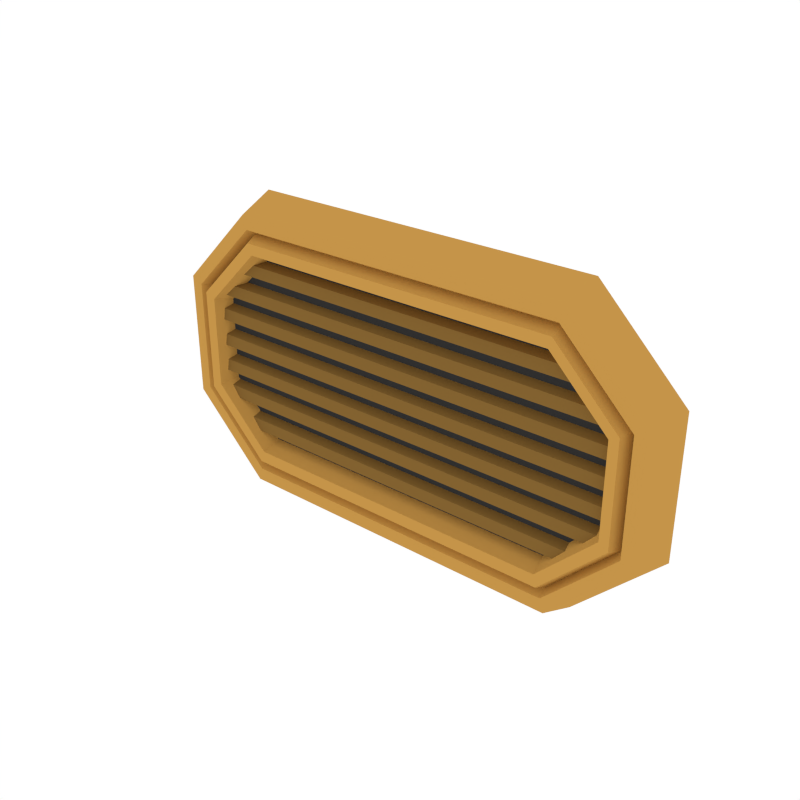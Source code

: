 # Source: Details_Vent_1.blend  (saved by Blender 3.4.6; exported with 4.5.12 LTS)
import bpy
from mathutils import Matrix  # noqa: F401  (used for matrix-valued properties, if any)

bpy.ops.wm.read_factory_settings(use_empty=True)
scene = bpy.context.scene
scene.name = 'Scene'

# ---- collections
col_collection_1 = bpy.data.collections.new('Collection 1'); scene.collection.children.link(col_collection_1)

# ---- materials (node trees are filled in below, after node groups)
mat_black = bpy.data.materials.new('Black')
mat_black.alpha_threshold = 0.0
mat_black.diffuse_color = (0.04203, 0.04203, 0.04203, 1.0)
mat_black.roughness = 0.5
mat_accent = bpy.data.materials.new('Accent')
mat_accent.alpha_threshold = 0.0
mat_accent.diffuse_color = (0.5596, 0.2977, 0.06679, 1.0)
mat_accent.roughness = 0.5
mat_darkaccent = bpy.data.materials.new('DarkAccent')
mat_darkaccent.alpha_threshold = 0.0
mat_darkaccent.diffuse_color = (0.2266, 0.1234, 0.03015, 1.0)
mat_darkaccent.roughness = 0.5

# ---- node groups
ng_auto_smooth = bpy.data.node_groups.new('Auto Smooth', 'GeometryNodeTree')
_s = ng_auto_smooth.interface.new_socket(name='Geometry', in_out='OUTPUT', socket_type='NodeSocketGeometry')
_s = ng_auto_smooth.interface.new_socket(name='Geometry', in_out='INPUT', socket_type='NodeSocketGeometry')
_s = ng_auto_smooth.interface.new_socket(name='Angle', in_out='INPUT', socket_type='NodeSocketFloat')
_s.subtype = 'ANGLE'
_s.min_value = 0.0
_s.max_value = 3.142
ng_auto_smooth.is_modifier = True
_N = ng_auto_smooth.nodes; _L = ng_auto_smooth.links
n0 = _N.new('NodeGroupOutput'); n0.name = 'Group Output'; n0.location = (480, -100)
n1 = _N.new('NodeGroupInput'); n1.name = 'Group Input'; n1.location = (-420, -300)
n2 = _N.new('NodeGroupInput'); n2.name = 'Group Input.001'; n2.location = (-60, -100)
n3 = _N.new('GeometryNodeSetShadeSmooth'); n3.name = 'Set Shade Smooth'; n3.location = (120, -100)
n3.domain = 'EDGE'
n4 = _N.new('GeometryNodeSetShadeSmooth'); n4.name = 'Set Shade Smooth.001'; n4.location = (300, -100)
n5 = _N.new('GeometryNodeInputMeshEdgeAngle'); n5.name = 'Edge Angle'; n5.location = (-420, -220)
n6 = _N.new('GeometryNodeInputEdgeSmooth'); n6.name = 'Is Edge Smooth'; n6.location = (-60, -160)
n7 = _N.new('GeometryNodeInputShadeSmooth'); n7.name = 'Is Face Smooth'; n7.location = (-240, -340)
n8 = _N.new('FunctionNodeBooleanMath'); n8.name = 'Boolean Math'; n8.location = (-60, -220)
n9 = _N.new('FunctionNodeCompare'); n9.name = 'Compare'; n9.location = (-240, -180)
n9.operation = 'LESS_EQUAL'
_L.new(n5.outputs[0], n9.inputs[0])
_L.new(n4.outputs[0], n0.inputs[0])
_L.new(n1.outputs[1], n9.inputs[1])
_L.new(n9.outputs[0], n8.inputs[0])
_L.new(n7.outputs[0], n8.inputs[1])
_L.new(n2.outputs[0], n3.inputs[0])
_L.new(n6.outputs[0], n3.inputs[1])
_L.new(n3.outputs[0], n4.inputs[0])
_L.new(n8.outputs[0], n3.inputs[2])
n0.is_active_output = True

# ---- material node trees

# ---- world
world_world = bpy.data.worlds.new('World'); scene.world = world_world
world_world.color = (1.0, 1.0, 1.0)
world_world.use_sun_shadow = False
world_world.sun_shadow_jitter_overblur = 0.0
world_world.cycles.sampling_method = 'NONE'
world_world.cycles.sample_map_resolution = 256

# ---- meshes
me_cube_053 = bpy.data.meshes.new('Cube.053')
me_cube_053.from_pydata([(0.1268, 0.001357, -0.1098), (0.1918, -0.004802, -0.08817), (0.1918, -0.003614, -0.0767), (0.1918, 0.006327, -0.09184), (0.1918, 0.007515, -0.07215), (0.2202, -0.004802, -0.06061), (0.2202, -0.003614, -0.04914), (0.2202, 0.006327, -0.06428), (0.2202, 0.007515, -0.04459), (0.2202, -0.004802, -0.03305), (0.2202, -0.003614, -0.02158), (0.2202, 0.006327, -0.03672), (0.2202, 0.007515, -0.01703), (0.2202, -0.004802, -0.005494), (0.2202, -0.003614, 0.005978), (0.2202, 0.006327, -0.009157), (0.2202, 0.007515, 0.01053), (0.2202, -0.004802, 0.02207), (0.2202, -0.003614, 0.03354), (0.2202, 0.006327, 0.0184), (0.2202, 0.007515, 0.03809), (0.2202, -0.004802, 0.04963), (0.2202, -0.003614, 0.0611), (0.2202, 0.006327, 0.04596), (0.2202, 0.007515, 0.06565), (0.1918, -0.004802, 0.07719), (0.1918, -0.003614, 0.08866), (0.1918, 0.006327, 0.07352), (0.1918, 0.007515, 0.09321), (0.2396, -0.01118, 0.05551), (0.1688, -0.01118, 0.1262), (0.2512, -0.01119, 0.06158), (0.1729, -0.01119, 0.1399), (0.1771, 0.027, 0.154), (0.2632, 0.027, 0.06784), (0.1729, -0.01119, -0.1418), (0.2512, -0.01119, -0.06344), (0.2632, 0.027, -0.0697), (0.1771, 0.027, -0.1559), (0.2396, -0.01118, -0.05737), (0.1688, -0.01118, -0.1281), (0.2349, -0.001508, -0.05492), (0.2349, -0.001508, 0.05306), (0.1672, -0.001508, -0.1226), (0.1672, -0.001508, 0.1207), (0.2298, -0.01428, -0.05228), (0.2298, -0.01428, 0.05043), (0.1655, -0.01428, -0.1166), (0.1655, -0.01428, 0.1148), (0.22, -0.01309, -0.04719), (0.22, -0.01309, 0.04534), (0.1621, -0.01309, -0.1052), (0.1621, -0.01309, 0.1033), (0.2132, 0.005253, -0.04363), (0.2132, 0.005253, 0.04177), (0.1597, 0.005253, -0.09714), (0.1597, 0.005253, 0.09528), (-0.1268, 0.001357, -0.1098), (-0.1918, -0.004802, -0.08817), (-0.1918, -0.003614, -0.0767), (-0.1918, 0.006327, -0.09184), (-0.1918, 0.007515, -0.07215), (-0.2202, -0.004802, -0.06061), (-0.2202, -0.003614, -0.04914), (-0.2202, 0.006327, -0.06428), (-0.2202, 0.007515, -0.04459), (-0.2202, -0.004802, -0.03305), (-0.2202, -0.003614, -0.02158), (-0.2202, 0.006327, -0.03672), (-0.2202, 0.007515, -0.01703), (-0.2202, -0.004802, -0.005494), (-0.2202, -0.003614, 0.005978), (-0.2202, 0.006327, -0.009157), (-0.2202, 0.007515, 0.01053), (-0.2202, -0.004802, 0.02207), (-0.2202, -0.003614, 0.03354), (-0.2202, 0.006327, 0.0184), (-0.2202, 0.007515, 0.03809), (-0.2202, -0.004802, 0.04963), (-0.2202, -0.003614, 0.0611), (-0.2202, 0.006327, 0.04596), (-0.2202, 0.007515, 0.06565), (-0.1918, -0.004802, 0.07719), (-0.1918, -0.003614, 0.08866), (-0.1918, 0.006327, 0.07352), (-0.1918, 0.007515, 0.09321), (-0.2396, -0.01118, 0.05551), (-0.1688, -0.01118, 0.1262), (-0.2512, -0.01119, 0.06158), (-0.1729, -0.01119, 0.1399), (-0.1771, 0.027, 0.154), (-0.2632, 0.027, 0.06784), (-0.1729, -0.01119, -0.1418), (-0.2512, -0.01119, -0.06344), (-0.2632, 0.027, -0.0697), (-0.1771, 0.027, -0.1559), (-0.2396, -0.01118, -0.05737), (-0.1688, -0.01118, -0.1281), (-0.2349, -0.001508, -0.05492), (-0.2349, -0.001508, 0.05306), (-0.1672, -0.001508, -0.1226), (-0.1672, -0.001508, 0.1207), (-0.2298, -0.01428, -0.05228), (-0.2298, -0.01428, 0.05043), (-0.1655, -0.01428, -0.1166), (-0.1655, -0.01428, 0.1148), (-0.22, -0.01309, -0.04719), (-0.22, -0.01309, 0.04534), (-0.1621, -0.01309, -0.1052), (-0.1621, -0.01309, 0.1033), (-0.2132, 0.005253, -0.04363), (-0.2132, 0.005253, 0.04177), (-0.1597, 0.005253, -0.09714), (-0.1597, 0.005253, 0.09528)], [], [(3, 60, 61, 4), (59, 2, 4, 61), (1, 58, 60, 3), (6, 63, 62, 5), (7, 64, 65, 8), (63, 6, 8, 65), (5, 62, 64, 7), (10, 67, 66, 9), (11, 68, 69, 12), (67, 10, 12, 69), (9, 66, 68, 11), (14, 71, 70, 13), (15, 72, 73, 16), (71, 14, 16, 73), (13, 70, 72, 15), (18, 75, 74, 17), (19, 76, 77, 20), (75, 18, 20, 77), (17, 74, 76, 19), (22, 79, 78, 21), (23, 80, 81, 24), (79, 22, 24, 81), (21, 78, 80, 23), (26, 83, 82, 25), (27, 84, 85, 28), (83, 26, 28, 85), (25, 82, 84, 27), (33, 90, 89, 32), (37, 34, 31, 36), (40, 97, 92, 35), (89, 87, 30, 32), (35, 92, 95, 38), (31, 34, 33, 32), (37, 36, 35, 38), (38, 95, 94, 91, 90, 33, 34, 37), (43, 100, 97, 40), (35, 36, 39, 40), (31, 32, 30, 29), (36, 31, 29, 39), (47, 104, 100, 43), (101, 105, 48, 44), (29, 30, 44, 42), (87, 101, 44, 30), (39, 29, 42, 41), (40, 39, 41, 43), (46, 48, 52, 50), (43, 41, 45, 47), (51, 108, 104, 47), (42, 44, 48, 46), (41, 42, 46, 45), (55, 112, 108, 51), (45, 46, 50, 49), (56, 113, 111, 110, 112, 55, 53, 54), (47, 45, 49, 51), (105, 109, 52, 48), (109, 113, 56, 52), (51, 49, 53, 55), (50, 52, 56, 54), (49, 50, 54, 53), (94, 93, 88, 91), (88, 89, 90, 91), (94, 95, 92, 93), (92, 97, 96, 93), (88, 86, 87, 89), (93, 96, 86, 88), (86, 99, 101, 87), (96, 98, 99, 86), (97, 100, 98, 96), (103, 107, 109, 105), (100, 104, 102, 98), (99, 103, 105, 101), (98, 102, 103, 99), (102, 106, 107, 103), (104, 108, 106, 102), (108, 112, 110, 106), (107, 111, 113, 109), (106, 110, 111, 107), (2, 59, 58, 1)])
me_cube_053.polygons.foreach_set('use_smooth', [True] * 78)
me_cube_053.polygons.foreach_set('material_index', [2, 2, 2, 2, 2, 2, 2, 2, 2, 2, 2, 2, 2, 2, 2, 2, 2, 2, 2, 2, 2, 2, 2, 2, 2, 2, 2, 1, 1, 1, 1, 1, 1, 1, 1, 1, 1, 1, 1, 1, 1, 1, 1, 1, 1, 1, 1, 1, 1, 1, 1, 1, 0, 1, 1, 1, 1, 1, 1, 1, 1, 1, 1, 1, 1, 1, 1, 1, 1, 1, 1, 1, 1, 1, 1, 1, 1, 2])
me_cube_053.materials.append(mat_black)
me_cube_053.materials.append(mat_accent)
me_cube_053.materials.append(mat_darkaccent)
me_cube_053.use_remesh_preserve_volume = False
me_cube_053.use_remesh_preserve_attributes = False
me_cube_053.use_mirror_vertex_groups = False
me_cube_053.update()

# ---- objects
ob_details_vent_1 = bpy.data.objects.new('Details_Vent_1', me_cube_053)

# ---- transforms, parenting, visibility, modifiers, constraints
ob_details_vent_1.location = (0.0, 0.0, 0.0)
ob_details_vent_1.lineart.crease_threshold = 0.0
_m = ob_details_vent_1.modifiers.new('Auto Smooth', 'NODES')
_m.node_group = ng_auto_smooth
_gi = [s.identifier for s in ng_auto_smooth.interface.items_tree if s.item_type == 'SOCKET' and s.in_out == 'INPUT']
_m[_gi[1]] = 0.5236  # Angle

# ---- collection membership
col_collection_1.objects.link(ob_details_vent_1)

# ---- scene / render settings (as saved in the file)
scene.frame_start = 1; scene.frame_end = 250; scene.frame_set(0)
scene.render.engine = 'CYCLES'
scene.render.resolution_x = 1000
scene.render.resolution_y = 1000
scene.render.dither_intensity = 0.0
scene.cycles.samples = 200
scene.cycles.sampling_pattern = 'TABULATED_SOBOL'
scene.cycles.light_sampling_threshold = 0.0
scene.cycles.use_adaptive_sampling = False
scene.cycles.use_light_tree = False
scene.cycles.caustics_reflective = False
scene.cycles.caustics_refractive = False
scene.cycles.blur_glossy = 0.0
scene.cycles.max_bounces = 2
scene.cycles.pixel_filter_type = 'GAUSSIAN'
scene.cycles.sample_clamp_indirect = 0.0
scene.view_settings.view_transform = 'Standard'
bpy.context.view_layer.update()

# ---- added for rendering (the .blend has no active camera): camera
cam_auto = bpy.data.cameras.new('AutoCamera')
cam_auto.lens = 50.0
cam_auto.sensor_width = 36.0
cam_auto.clip_end = 1000.0
ob_auto_camera = bpy.data.objects.new('AutoCamera', cam_auto)
scene.collection.objects.link(ob_auto_camera)
ob_auto_camera.location = (0.566531, -0.673477, 0.452296)
ob_auto_camera.rotation_euler = (1.09748, -7.21219e-08, 0.694738)
scene.camera = ob_auto_camera
bpy.context.view_layer.update()

